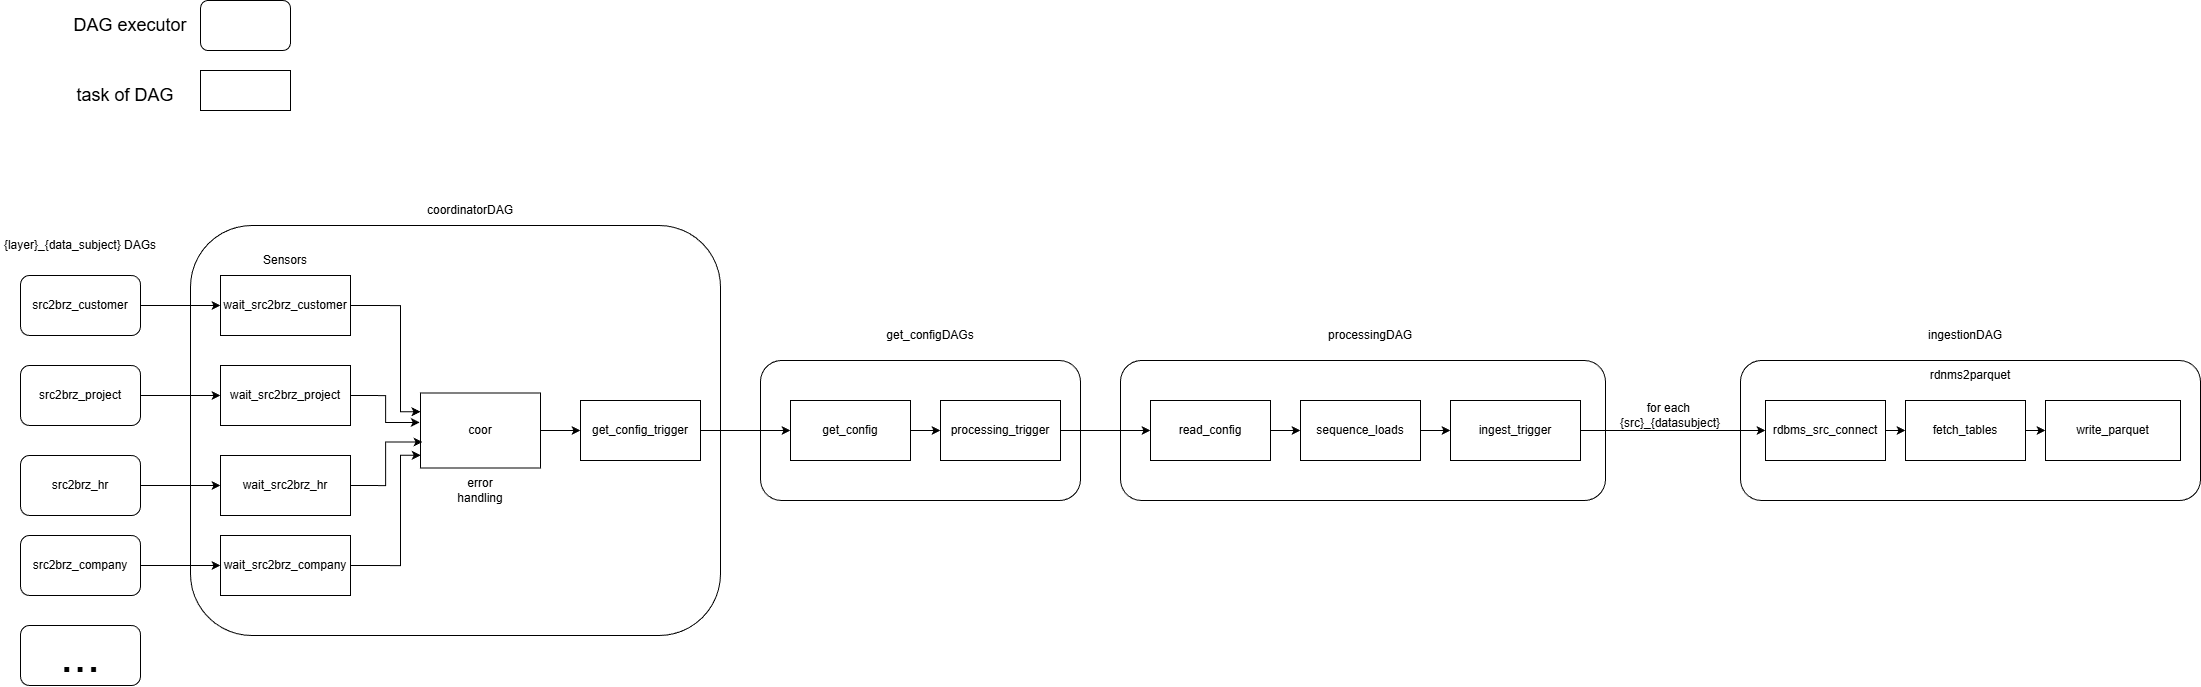

The diagram above was exported from draw.io. Its source (the exported page's mxGraphModel, read from the mxfile embedded in the PNG):
<mxGraphModel dx="1820" dy="2055" grid="1" gridSize="10" guides="1" tooltips="1" connect="1" arrows="1" fold="1" page="1" pageScale="1" pageWidth="850" pageHeight="1100" math="0" shadow="0">
  <root>
    <mxCell id="0" />
    <mxCell id="1" parent="0" />
    <mxCell id="7sYskak39WAqBUePGWTe-70" parent="1" style="rounded=1;whiteSpace=wrap;html=1;" value="" vertex="1">
      <mxGeometry height="140" width="485" x="1140" y="185" as="geometry" />
    </mxCell>
    <mxCell id="7sYskak39WAqBUePGWTe-53" parent="1" style="rounded=1;whiteSpace=wrap;html=1;" value="" vertex="1">
      <mxGeometry height="140" width="320" x="780" y="185" as="geometry" />
    </mxCell>
    <mxCell id="7sYskak39WAqBUePGWTe-22" parent="1" style="rounded=1;whiteSpace=wrap;html=1;" value="" vertex="1">
      <mxGeometry height="410" width="530" x="210" y="50" as="geometry" />
    </mxCell>
    <mxCell id="7sYskak39WAqBUePGWTe-16" edge="1" parent="1" source="7sYskak39WAqBUePGWTe-2" style="edgeStyle=orthogonalEdgeStyle;rounded=0;orthogonalLoop=1;jettySize=auto;html=1;exitX=1;exitY=0.5;exitDx=0;exitDy=0;entryX=0;entryY=0.5;entryDx=0;entryDy=0;" target="7sYskak39WAqBUePGWTe-12">
      <mxGeometry relative="1" as="geometry" />
    </mxCell>
    <mxCell id="7sYskak39WAqBUePGWTe-2" parent="1" style="rounded=1;whiteSpace=wrap;html=1;" value="src2brz_customer" vertex="1">
      <mxGeometry height="60" width="120" x="40" y="100" as="geometry" />
    </mxCell>
    <mxCell id="7sYskak39WAqBUePGWTe-17" edge="1" parent="1" source="7sYskak39WAqBUePGWTe-3" style="edgeStyle=orthogonalEdgeStyle;rounded=0;orthogonalLoop=1;jettySize=auto;html=1;exitX=1;exitY=0.5;exitDx=0;exitDy=0;entryX=0;entryY=0.5;entryDx=0;entryDy=0;" target="7sYskak39WAqBUePGWTe-13">
      <mxGeometry relative="1" as="geometry" />
    </mxCell>
    <mxCell id="7sYskak39WAqBUePGWTe-3" parent="1" style="rounded=1;whiteSpace=wrap;html=1;" value="src2brz_project" vertex="1">
      <mxGeometry height="60" width="120" x="40" y="190" as="geometry" />
    </mxCell>
    <mxCell id="7sYskak39WAqBUePGWTe-18" edge="1" parent="1" source="7sYskak39WAqBUePGWTe-4" style="edgeStyle=orthogonalEdgeStyle;rounded=0;orthogonalLoop=1;jettySize=auto;html=1;exitX=1;exitY=0.5;exitDx=0;exitDy=0;entryX=0;entryY=0.5;entryDx=0;entryDy=0;" target="7sYskak39WAqBUePGWTe-14">
      <mxGeometry relative="1" as="geometry" />
    </mxCell>
    <mxCell id="7sYskak39WAqBUePGWTe-4" parent="1" style="rounded=1;whiteSpace=wrap;html=1;" value="src2brz_hr" vertex="1">
      <mxGeometry height="60" width="120" x="40" y="280" as="geometry" />
    </mxCell>
    <mxCell id="7sYskak39WAqBUePGWTe-19" edge="1" parent="1" source="7sYskak39WAqBUePGWTe-5" style="edgeStyle=orthogonalEdgeStyle;rounded=0;orthogonalLoop=1;jettySize=auto;html=1;exitX=1;exitY=0.5;exitDx=0;exitDy=0;entryX=0;entryY=0.5;entryDx=0;entryDy=0;" target="7sYskak39WAqBUePGWTe-15">
      <mxGeometry relative="1" as="geometry" />
    </mxCell>
    <mxCell id="7sYskak39WAqBUePGWTe-5" parent="1" style="rounded=1;whiteSpace=wrap;html=1;" value="src2brz_company" vertex="1">
      <mxGeometry height="60" width="120" x="40" y="360" as="geometry" />
    </mxCell>
    <mxCell id="7sYskak39WAqBUePGWTe-28" edge="1" parent="1" source="7sYskak39WAqBUePGWTe-12" style="edgeStyle=orthogonalEdgeStyle;rounded=0;orthogonalLoop=1;jettySize=auto;html=1;exitX=1;exitY=0.5;exitDx=0;exitDy=0;entryX=0;entryY=0.25;entryDx=0;entryDy=0;" target="7sYskak39WAqBUePGWTe-23">
      <mxGeometry relative="1" as="geometry">
        <Array as="points">
          <mxPoint x="420" y="130" />
          <mxPoint x="420" y="236" />
        </Array>
      </mxGeometry>
    </mxCell>
    <mxCell id="7sYskak39WAqBUePGWTe-12" parent="1" style="rounded=0;whiteSpace=wrap;html=1;" value="wait_src2brz_customer" vertex="1">
      <mxGeometry height="60" width="130" x="240" y="100" as="geometry" />
    </mxCell>
    <mxCell id="7sYskak39WAqBUePGWTe-13" parent="1" style="rounded=0;whiteSpace=wrap;html=1;" value="wait_src2brz_project" vertex="1">
      <mxGeometry height="60" width="130" x="240" y="190" as="geometry" />
    </mxCell>
    <mxCell id="7sYskak39WAqBUePGWTe-14" parent="1" style="rounded=0;whiteSpace=wrap;html=1;" value="wait_src2brz_hr" vertex="1">
      <mxGeometry height="60" width="130" x="240" y="280" as="geometry" />
    </mxCell>
    <mxCell id="7sYskak39WAqBUePGWTe-15" parent="1" style="rounded=0;whiteSpace=wrap;html=1;" value="wait_src2brz_company" vertex="1">
      <mxGeometry height="60" width="130" x="240" y="360" as="geometry" />
    </mxCell>
    <mxCell id="7sYskak39WAqBUePGWTe-20" parent="1" style="text;html=1;whiteSpace=wrap;strokeColor=none;fillColor=none;align=center;verticalAlign=middle;rounded=0;" value="Sensors" vertex="1">
      <mxGeometry height="30" width="60" x="275" y="70" as="geometry" />
    </mxCell>
    <mxCell id="7sYskak39WAqBUePGWTe-21" parent="1" style="text;html=1;whiteSpace=wrap;strokeColor=none;fillColor=none;align=center;verticalAlign=middle;rounded=0;" value="{layer}_{data_subject} DAGs" vertex="1">
      <mxGeometry height="30" width="160" x="20" y="55" as="geometry" />
    </mxCell>
    <mxCell id="7sYskak39WAqBUePGWTe-113" edge="1" parent="1" source="7sYskak39WAqBUePGWTe-23" style="edgeStyle=orthogonalEdgeStyle;rounded=0;orthogonalLoop=1;jettySize=auto;html=1;exitX=1;exitY=0.5;exitDx=0;exitDy=0;entryX=0;entryY=0.5;entryDx=0;entryDy=0;" target="7sYskak39WAqBUePGWTe-44">
      <mxGeometry relative="1" as="geometry" />
    </mxCell>
    <mxCell id="7sYskak39WAqBUePGWTe-23" parent="1" style="rounded=0;whiteSpace=wrap;html=1;" value="coor" vertex="1">
      <mxGeometry height="75" width="120" x="440" y="217.5" as="geometry" />
    </mxCell>
    <mxCell id="7sYskak39WAqBUePGWTe-29" edge="1" parent="1" source="7sYskak39WAqBUePGWTe-13" style="edgeStyle=orthogonalEdgeStyle;rounded=0;orthogonalLoop=1;jettySize=auto;html=1;exitX=1;exitY=0.5;exitDx=0;exitDy=0;entryX=-0.006;entryY=0.393;entryDx=0;entryDy=0;entryPerimeter=0;" target="7sYskak39WAqBUePGWTe-23">
      <mxGeometry relative="1" as="geometry" />
    </mxCell>
    <mxCell id="7sYskak39WAqBUePGWTe-30" edge="1" parent="1" source="7sYskak39WAqBUePGWTe-14" style="edgeStyle=orthogonalEdgeStyle;rounded=0;orthogonalLoop=1;jettySize=auto;html=1;exitX=1;exitY=0.5;exitDx=0;exitDy=0;entryX=0.017;entryY=0.654;entryDx=0;entryDy=0;entryPerimeter=0;" target="7sYskak39WAqBUePGWTe-23">
      <mxGeometry relative="1" as="geometry" />
    </mxCell>
    <mxCell id="7sYskak39WAqBUePGWTe-31" edge="1" parent="1" source="7sYskak39WAqBUePGWTe-15" style="edgeStyle=orthogonalEdgeStyle;rounded=0;orthogonalLoop=1;jettySize=auto;html=1;exitX=1;exitY=0.5;exitDx=0;exitDy=0;entryX=0.002;entryY=0.831;entryDx=0;entryDy=0;entryPerimeter=0;" target="7sYskak39WAqBUePGWTe-23">
      <mxGeometry relative="1" as="geometry">
        <Array as="points">
          <mxPoint x="420" y="390" />
          <mxPoint x="420" y="280" />
        </Array>
      </mxGeometry>
    </mxCell>
    <mxCell id="7sYskak39WAqBUePGWTe-58" edge="1" parent="1" source="7sYskak39WAqBUePGWTe-44" style="edgeStyle=orthogonalEdgeStyle;rounded=0;orthogonalLoop=1;jettySize=auto;html=1;exitX=1;exitY=0.5;exitDx=0;exitDy=0;" target="7sYskak39WAqBUePGWTe-54">
      <mxGeometry relative="1" as="geometry" />
    </mxCell>
    <mxCell id="7sYskak39WAqBUePGWTe-44" parent="1" style="rounded=0;whiteSpace=wrap;html=1;" value="get_config_trigger" vertex="1">
      <mxGeometry height="60" width="120" x="600" y="225" as="geometry" />
    </mxCell>
    <mxCell id="7sYskak39WAqBUePGWTe-57" edge="1" parent="1" source="7sYskak39WAqBUePGWTe-54" style="edgeStyle=orthogonalEdgeStyle;rounded=0;orthogonalLoop=1;jettySize=auto;html=1;exitX=1;exitY=0.5;exitDx=0;exitDy=0;entryX=0;entryY=0.5;entryDx=0;entryDy=0;" target="7sYskak39WAqBUePGWTe-55">
      <mxGeometry relative="1" as="geometry" />
    </mxCell>
    <mxCell id="7sYskak39WAqBUePGWTe-54" parent="1" style="rounded=0;whiteSpace=wrap;html=1;" value="get_config" vertex="1">
      <mxGeometry height="60" width="120" x="810" y="225" as="geometry" />
    </mxCell>
    <mxCell id="7sYskak39WAqBUePGWTe-126" edge="1" parent="1" source="7sYskak39WAqBUePGWTe-55" style="edgeStyle=orthogonalEdgeStyle;rounded=0;orthogonalLoop=1;jettySize=auto;html=1;exitX=1;exitY=0.5;exitDx=0;exitDy=0;" target="7sYskak39WAqBUePGWTe-73">
      <mxGeometry relative="1" as="geometry" />
    </mxCell>
    <mxCell id="7sYskak39WAqBUePGWTe-55" parent="1" style="rounded=0;whiteSpace=wrap;html=1;" value="processing_trigger" vertex="1">
      <mxGeometry height="60" width="120" x="960" y="225" as="geometry" />
    </mxCell>
    <mxCell id="7sYskak39WAqBUePGWTe-68" parent="1" style="text;html=1;whiteSpace=wrap;strokeColor=none;fillColor=none;align=center;verticalAlign=middle;rounded=0;" value="coordinatorDAG" vertex="1">
      <mxGeometry height="30" width="60" x="460" y="20" as="geometry" />
    </mxCell>
    <mxCell id="7sYskak39WAqBUePGWTe-69" parent="1" style="text;html=1;whiteSpace=wrap;strokeColor=none;fillColor=none;align=center;verticalAlign=middle;rounded=0;" value="get_configDAGs" vertex="1">
      <mxGeometry height="30" width="60" x="920" y="145" as="geometry" />
    </mxCell>
    <mxCell id="7sYskak39WAqBUePGWTe-71" parent="1" style="text;html=1;whiteSpace=wrap;strokeColor=none;fillColor=none;align=center;verticalAlign=middle;rounded=0;" value="processingDAG" vertex="1">
      <mxGeometry height="30" width="60" x="1360" y="145" as="geometry" />
    </mxCell>
    <mxCell id="7sYskak39WAqBUePGWTe-78" edge="1" parent="1" source="7sYskak39WAqBUePGWTe-73" style="edgeStyle=orthogonalEdgeStyle;rounded=0;orthogonalLoop=1;jettySize=auto;html=1;exitX=1;exitY=0.5;exitDx=0;exitDy=0;entryX=0;entryY=0.5;entryDx=0;entryDy=0;" target="7sYskak39WAqBUePGWTe-74">
      <mxGeometry relative="1" as="geometry" />
    </mxCell>
    <mxCell id="7sYskak39WAqBUePGWTe-73" parent="1" style="rounded=0;whiteSpace=wrap;html=1;" value="read_config" vertex="1">
      <mxGeometry height="60" width="120" x="1170" y="225" as="geometry" />
    </mxCell>
    <mxCell id="7sYskak39WAqBUePGWTe-85" edge="1" parent="1" source="7sYskak39WAqBUePGWTe-74" style="edgeStyle=orthogonalEdgeStyle;rounded=0;orthogonalLoop=1;jettySize=auto;html=1;exitX=1;exitY=0.5;exitDx=0;exitDy=0;entryX=0;entryY=0.5;entryDx=0;entryDy=0;" target="7sYskak39WAqBUePGWTe-84">
      <mxGeometry relative="1" as="geometry" />
    </mxCell>
    <mxCell id="7sYskak39WAqBUePGWTe-74" parent="1" style="rounded=0;whiteSpace=wrap;html=1;" value="sequence_loads" vertex="1">
      <mxGeometry height="60" width="120" x="1320" y="225" as="geometry" />
    </mxCell>
    <mxCell id="7sYskak39WAqBUePGWTe-79" parent="1" style="rounded=1;whiteSpace=wrap;html=1;" value="" vertex="1">
      <mxGeometry height="140" width="460" x="1760" y="185" as="geometry" />
    </mxCell>
    <mxCell id="7sYskak39WAqBUePGWTe-100" edge="1" parent="1" source="7sYskak39WAqBUePGWTe-80" style="edgeStyle=orthogonalEdgeStyle;rounded=0;orthogonalLoop=1;jettySize=auto;html=1;exitX=1;exitY=0.5;exitDx=0;exitDy=0;entryX=0;entryY=0.5;entryDx=0;entryDy=0;" target="7sYskak39WAqBUePGWTe-81">
      <mxGeometry relative="1" as="geometry" />
    </mxCell>
    <mxCell id="7sYskak39WAqBUePGWTe-80" parent="1" style="rounded=0;whiteSpace=wrap;html=1;" value="rdbms_src_connect" vertex="1">
      <mxGeometry height="60" width="120" x="1785" y="225" as="geometry" />
    </mxCell>
    <mxCell id="7sYskak39WAqBUePGWTe-101" edge="1" parent="1" source="7sYskak39WAqBUePGWTe-81" style="edgeStyle=orthogonalEdgeStyle;rounded=0;orthogonalLoop=1;jettySize=auto;html=1;exitX=1;exitY=0.5;exitDx=0;exitDy=0;entryX=0;entryY=0.5;entryDx=0;entryDy=0;" target="7sYskak39WAqBUePGWTe-82">
      <mxGeometry relative="1" as="geometry" />
    </mxCell>
    <mxCell id="7sYskak39WAqBUePGWTe-81" parent="1" style="rounded=0;whiteSpace=wrap;html=1;" value="fetch_tables" vertex="1">
      <mxGeometry height="60" width="120" x="1925" y="225" as="geometry" />
    </mxCell>
    <mxCell id="7sYskak39WAqBUePGWTe-82" parent="1" style="rounded=0;whiteSpace=wrap;html=1;" value="write_parquet" vertex="1">
      <mxGeometry height="60" width="135" x="2065" y="225" as="geometry" />
    </mxCell>
    <mxCell id="7sYskak39WAqBUePGWTe-128" edge="1" parent="1" source="7sYskak39WAqBUePGWTe-84" style="edgeStyle=orthogonalEdgeStyle;rounded=0;orthogonalLoop=1;jettySize=auto;html=1;exitX=1;exitY=0.5;exitDx=0;exitDy=0;entryX=0;entryY=0.5;entryDx=0;entryDy=0;" target="7sYskak39WAqBUePGWTe-80">
      <mxGeometry relative="1" as="geometry" />
    </mxCell>
    <mxCell id="7sYskak39WAqBUePGWTe-84" parent="1" style="rounded=0;whiteSpace=wrap;html=1;" value="ingest_trigger" vertex="1">
      <mxGeometry height="60" width="130" x="1470" y="225" as="geometry" />
    </mxCell>
    <mxCell id="7sYskak39WAqBUePGWTe-97" parent="1" style="text;html=1;whiteSpace=wrap;strokeColor=none;fillColor=none;align=center;verticalAlign=middle;rounded=0;" value="rdnms2parquet" vertex="1">
      <mxGeometry height="30" width="60" x="1960" y="185" as="geometry" />
    </mxCell>
    <mxCell id="7sYskak39WAqBUePGWTe-104" parent="1" style="text;html=1;whiteSpace=wrap;strokeColor=none;fillColor=none;align=center;verticalAlign=middle;rounded=0;" value="ingestionDAG" vertex="1">
      <mxGeometry height="30" width="60" x="1955" y="145" as="geometry" />
    </mxCell>
    <mxCell id="7sYskak39WAqBUePGWTe-106" parent="1" style="rounded=1;whiteSpace=wrap;html=1;" value="&lt;font style=&quot;font-size: 48px;&quot;&gt;...&lt;/font&gt;" vertex="1">
      <mxGeometry height="60" width="120" x="40" y="450" as="geometry" />
    </mxCell>
    <mxCell id="7sYskak39WAqBUePGWTe-107" parent="1" style="rounded=1;whiteSpace=wrap;html=1;" value="" vertex="1">
      <mxGeometry height="50" width="90" x="220" y="-175" as="geometry" />
    </mxCell>
    <mxCell id="7sYskak39WAqBUePGWTe-108" parent="1" style="rounded=0;whiteSpace=wrap;html=1;" value="" vertex="1">
      <mxGeometry height="40" width="90" x="220" y="-105" as="geometry" />
    </mxCell>
    <mxCell id="7sYskak39WAqBUePGWTe-109" parent="1" style="text;html=1;whiteSpace=wrap;strokeColor=none;fillColor=none;align=center;verticalAlign=middle;rounded=0;" value="&lt;font style=&quot;font-size: 18px;&quot;&gt;DAG executor&lt;/font&gt;" vertex="1">
      <mxGeometry height="30" width="240" x="30" y="-165" as="geometry" />
    </mxCell>
    <mxCell id="7sYskak39WAqBUePGWTe-110" parent="1" style="text;html=1;whiteSpace=wrap;strokeColor=none;fillColor=none;align=center;verticalAlign=middle;rounded=0;" value="&lt;font style=&quot;font-size: 18px;&quot;&gt;task of DAG&lt;/font&gt;" vertex="1">
      <mxGeometry height="30" width="230" x="30" y="-95" as="geometry" />
    </mxCell>
    <mxCell id="7sYskak39WAqBUePGWTe-111" parent="1" style="text;html=1;whiteSpace=wrap;strokeColor=none;fillColor=none;align=center;verticalAlign=middle;rounded=0;" value="error handling" vertex="1">
      <mxGeometry height="30" width="60" x="470" y="300" as="geometry" />
    </mxCell>
    <mxCell id="7sYskak39WAqBUePGWTe-129" parent="1" style="text;html=1;whiteSpace=wrap;strokeColor=none;fillColor=none;align=center;verticalAlign=middle;rounded=0;" value="for each&amp;nbsp;&lt;div&gt;{src}_{datasubject}&lt;/div&gt;" vertex="1">
      <mxGeometry height="30" width="60" x="1660" y="225" as="geometry" />
    </mxCell>
  </root>
</mxGraphModel>